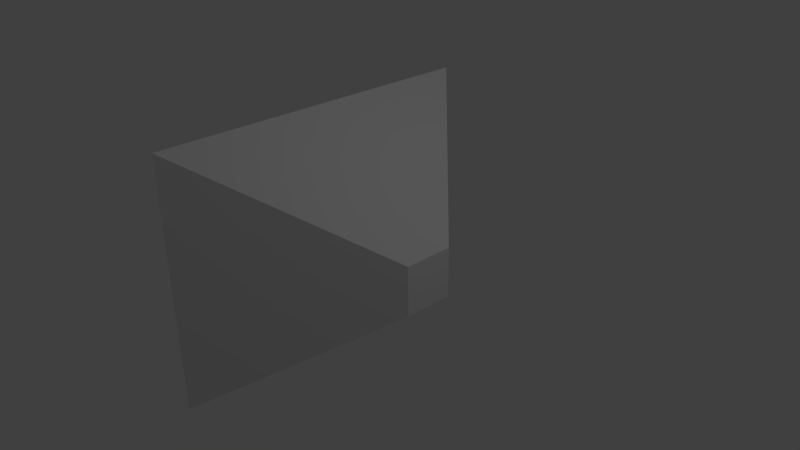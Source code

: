 # Source: viweSight.blend  (saved by Blender 2.76.0; exported with 4.5.12 LTS)
import bpy
from mathutils import Matrix  # noqa: F401  (used for matrix-valued properties, if any)

bpy.ops.wm.read_factory_settings(use_empty=True)
scene = bpy.context.scene
scene.name = 'Scene'

# ---- collections
col_collection_1 = bpy.data.collections.new('Collection 1'); scene.collection.children.link(col_collection_1)

# ---- materials (node trees are filled in below, after node groups)
mat_material = bpy.data.materials.new('Material')
mat_material.alpha_threshold = 0.0
mat_material.use_transparent_shadow = False
mat_material.roughness = 0.5
mat_material.line_color = (0.0, 0.0, 0.0, 1.0)

# ---- material node trees

# ---- world
world_world = bpy.data.worlds.new('World'); scene.world = world_world
world_world.color = (0.05088, 0.05088, 0.05088)
world_world.use_sun_shadow = False
world_world.sun_shadow_jitter_overblur = 0.0
world_world.cycles.sampling_method = 'MANUAL'
world_world.cycles.sample_map_resolution = 256

# ---- cameras
cam_camera = bpy.data.cameras.new('Camera')
cam_camera.clip_end = 100.0
cam_camera.lens = 35.0
cam_camera.sensor_width = 32.0
cam_camera.sensor_height = 18.0
cam_camera.ortho_scale = 7.314
cam_camera.dof.focus_distance = 0.0
cam_camera.dof.aperture_fstop = 128.0

# ---- lights
light_lamp = bpy.data.lights.new('Lamp', 'POINT')
light_lamp.transmission_factor = 0.0
light_lamp.cutoff_distance = 30.0
light_lamp.energy = 100.0
light_lamp.shadow_buffer_clip_start = 1.001
light_lamp.shadow_soft_size = 0.1
light_lamp.shadow_maximum_resolution = 0.006
light_lamp.use_absolute_resolution = True
light_lamp.cycles.use_multiple_importance_sampling = False

# ---- meshes
me_cube = bpy.data.meshes.new('Cube')
me_cube.from_pydata([(1.0, -0.344, 0.344), (-1.0, -2.345, 1.77), (1.0, -0.344, 0.0), (-1.0, -2.345, 0.0), (1.0, -3.874e-07, 0.344), (-1.0, 1.788e-07, 1.77), (-1.0, 2.384e-07, 0.0), (1.0, -2.98e-07, 0.0)], [], [(4, 5, 1, 0), (7, 4, 0, 2), (2, 0, 1, 3), (3, 1, 5, 6)])
me_cube.materials.append(mat_material)
me_cube.use_remesh_preserve_volume = False
me_cube.use_remesh_preserve_attributes = False
me_cube.use_mirror_vertex_groups = False
me_cube.update()

# ---- objects
ob_cube = bpy.data.objects.new('Cube', me_cube)
ob_lamp = bpy.data.objects.new('Lamp', light_lamp)
ob_camera = bpy.data.objects.new('Camera', cam_camera)

# ---- transforms, parenting, visibility, modifiers, constraints
ob_cube.location = (0.0, 0.0, 0.0)
ob_cube.lock_rotations_4d = False
ob_cube.empty_display_type = 'ARROWS'
ob_cube.lineart.crease_threshold = 0.0
_m = ob_cube.modifiers.new('Mirror', 'MIRROR')
_m.use_axis = (False, True, True)
ob_lamp.location = (4.076, 1.005, 5.904)
ob_lamp.rotation_euler = (0.6503, 0.05522, 1.866)
ob_lamp.lock_rotations_4d = False
ob_lamp.empty_display_type = 'ARROWS'
ob_lamp.color = (0.0, 0.0, 0.0, 0.0)
ob_lamp.lineart.crease_threshold = 0.0
ob_camera.location = (7.481, -6.508, 5.344)
ob_camera.rotation_euler = (1.109, 0.01082, 0.8149)
ob_camera.lock_rotations_4d = False
ob_camera.empty_display_type = 'ARROWS'
ob_camera.color = (0.0, 0.0, 0.0, 0.0)
ob_camera.display_type = 'WIRE'
ob_camera.lineart.crease_threshold = 0.0

# ---- collection membership
col_collection_1.objects.link(ob_cube)
col_collection_1.objects.link(ob_lamp)
col_collection_1.objects.link(ob_camera)

# ---- scene / render settings (as saved in the file)
scene.camera = ob_camera
scene.frame_start = 1; scene.frame_end = 250; scene.frame_set(1)
scene.render.engine = 'BLENDER_EEVEE_NEXT'
scene.render.resolution_percentage = 50
scene.render.dither_intensity = 0.0
scene.cycles.use_denoising = False
scene.cycles.samples = 10
scene.cycles.sampling_pattern = 'TABULATED_SOBOL'
scene.cycles.light_sampling_threshold = 0.0
scene.cycles.use_adaptive_sampling = False
scene.cycles.use_light_tree = False
scene.cycles.blur_glossy = 0.0
scene.cycles.pixel_filter_type = 'GAUSSIAN'
scene.cycles.sample_clamp_indirect = 0.0
scene.view_settings.view_transform = 'Standard'
bpy.context.view_layer.update()

